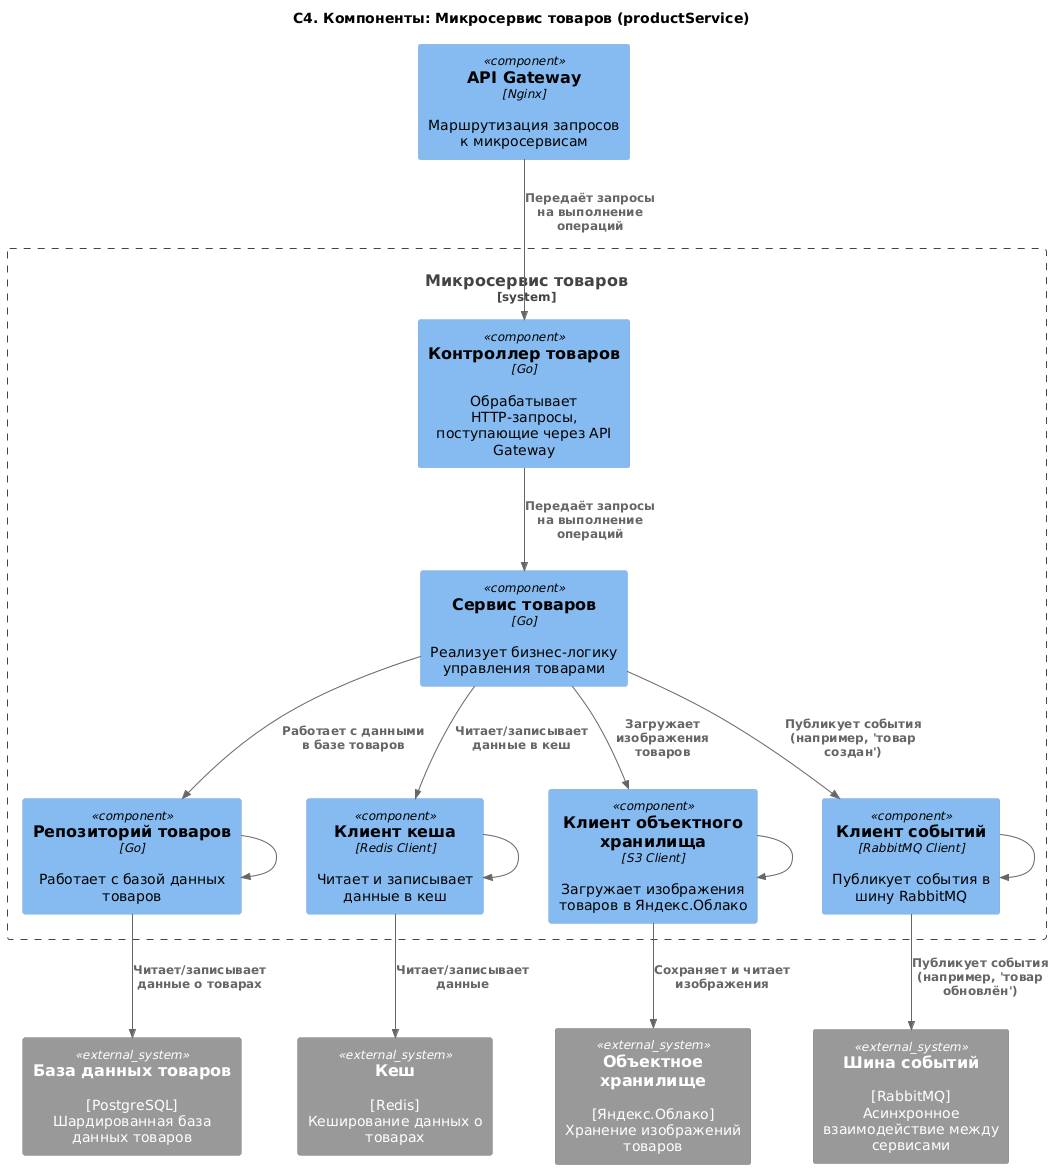

The diagram above was rendered by PlantUML. Its source (embedded in the PNG):
@startuml
title "C4. Компоненты: Микросервис товаров (productService)"

!include https://raw.githubusercontent.com/plantuml-stdlib/C4-PlantUML/master/C4_Component.puml

Component(apiGateway, "API Gateway", "Nginx", "Маршрутизация запросов к микросервисам")

System_Boundary(productService, "Микросервис товаров") {
    Component(controller, "Контроллер товаров", "Go", "Обрабатывает HTTP-запросы, поступающие через API Gateway")
    Component(service, "Сервис товаров", "Go", "Реализует бизнес-логику управления товарами")
    Component(repository, "Репозиторий товаров", "Go", "Работает с базой данных товаров")
    Component(cacheClient, "Клиент кеша", "Redis Client", "Читает и записывает данные в кеш")
    Component(storageClient, "Клиент объектного хранилища", "S3 Client", "Загружает изображения товаров в Яндекс.Облако")
    Component(eventClient, "Клиент событий", "RabbitMQ Client", "Публикует события в шину RabbitMQ")
}

System_Ext(redis, "Кеш", "[Redis]\nКеширование данных о товарах")
System_Ext(productDb, "База данных товаров", "[PostgreSQL]\nШардированная база данных товаров")
System_Ext(objectStorage, "Объектное хранилище", "[Яндекс.Облако]\nХранение изображений товаров")
System_Ext(eventBus, "Шина событий", "[RabbitMQ]\nАсинхронное взаимодействие между сервисами")

Rel(apiGateway, controller, "Передаёт запросы на выполнение операций")
Rel(repository, repository, "")
Rel(cacheClient, cacheClient, "")
Rel(storageClient,storageClient, "")
Rel(eventClient, eventClient, "")

Rel(controller, service, "Передаёт запросы на выполнение операций")
Rel(service, repository, "Работает с данными в базе товаров")
Rel(service, cacheClient, "Читает/записывает данные в кеш")
Rel(service, storageClient, "Загружает изображения товаров")
Rel(service, eventClient, "Публикует события (например, 'товар создан')")
Rel(repository, productDb, "Читает/записывает данные о товарах")
Rel(cacheClient, redis, "Читает/записывает данные")
Rel(storageClient, objectStorage, "Сохраняет и читает изображения")
Rel(eventClient, eventBus, "Публикует события (например, 'товар обновлён')")
@enduml